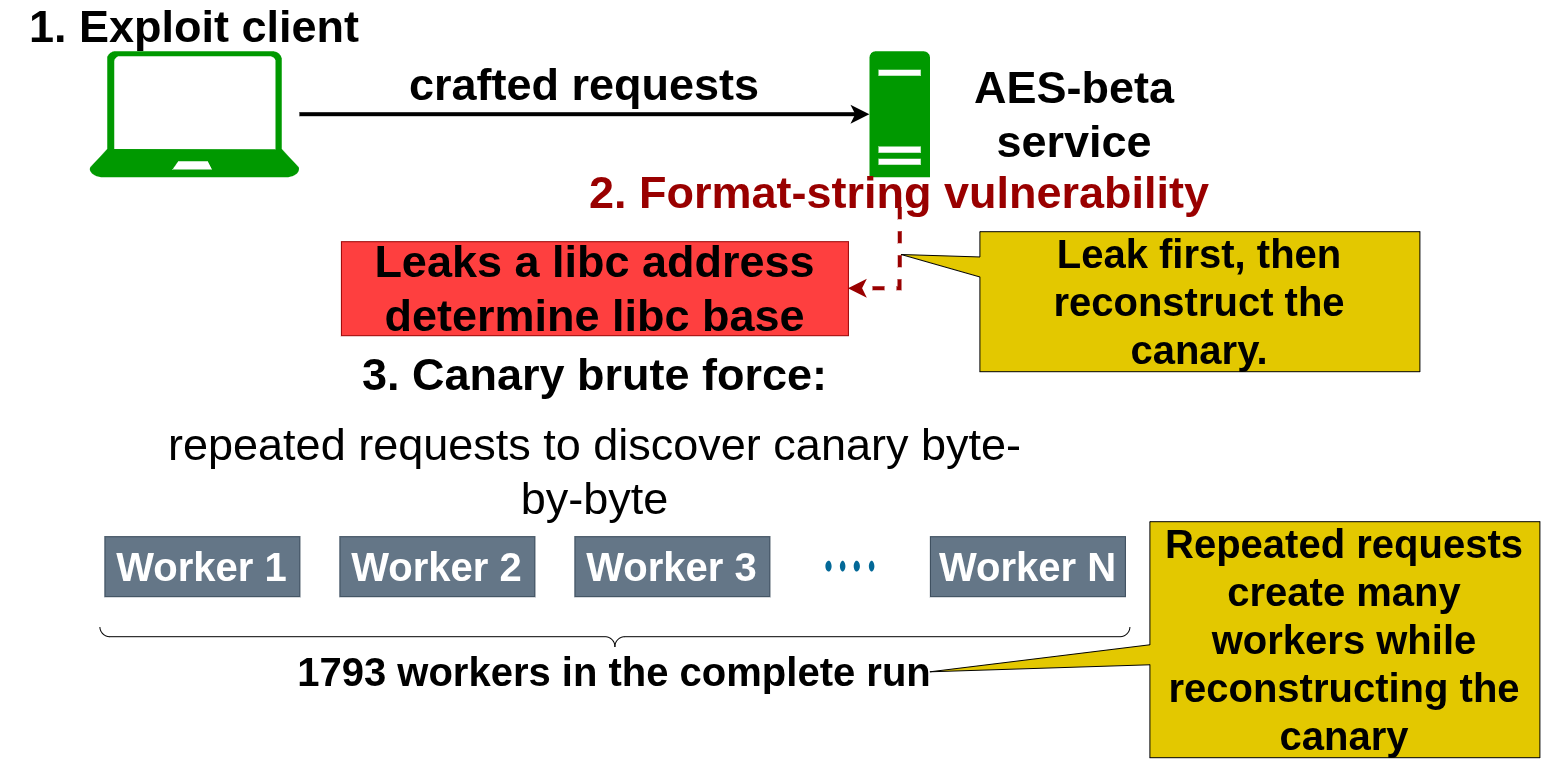

The diagram above was exported from draw.io. Its source (the exported page's mxGraphModel, read from the mxfile embedded in the PNG):
<mxGraphModel dx="2740" dy="919" grid="1" gridSize="10" guides="1" tooltips="1" connect="1" arrows="1" fold="1" page="1" pageScale="1" pageWidth="1169" pageHeight="827" math="0" shadow="0">
  <root>
    <mxCell id="0" />
    <mxCell id="1" parent="0" />
    <mxCell id="S3TRRUgBosZcA5ieuVPm-3" parent="1" style="sketch=0;aspect=fixed;pointerEvents=1;shadow=0;dashed=0;html=1;strokeColor=none;labelPosition=center;verticalLabelPosition=bottom;verticalAlign=top;align=center;fillColor=#009900;shape=mxgraph.azure.laptop;fontColor=#5AA9E6;" value="" vertex="1">
      <mxGeometry height="126" width="210" x="80" y="160" as="geometry" />
    </mxCell>
    <mxCell id="S3TRRUgBosZcA5ieuVPm-4" parent="1" style="text;html=1;whiteSpace=wrap;strokeColor=none;fillColor=none;align=center;verticalAlign=middle;rounded=0;fontColor=#5AA9E6;" value="&lt;b&gt;&lt;font style=&quot;color: rgb(0, 0, 0); font-size: 45px;&quot;&gt;1. Exploit client&lt;/font&gt;&lt;/b&gt;" vertex="1">
      <mxGeometry height="30" width="390" x="-10" y="120" as="geometry" />
    </mxCell>
    <mxCell id="S3TRRUgBosZcA5ieuVPm-5" parent="1" style="sketch=0;aspect=fixed;pointerEvents=1;shadow=0;dashed=0;html=1;strokeColor=none;labelPosition=center;verticalLabelPosition=bottom;verticalAlign=top;align=center;fillColor=#009900;shape=mxgraph.mscae.enterprise.server_generic;fontColor=#5AA9E6;" value="" vertex="1">
      <mxGeometry height="126" width="60.48" x="860" y="160" as="geometry" />
    </mxCell>
    <mxCell id="S3TRRUgBosZcA5ieuVPm-6" edge="1" parent="1" source="S3TRRUgBosZcA5ieuVPm-3" style="edgeStyle=orthogonalEdgeStyle;rounded=0;orthogonalLoop=1;jettySize=auto;html=1;entryX=0;entryY=0.5;entryDx=0;entryDy=0;entryPerimeter=0;strokeColor=#000000;fontColor=#5AA9E6;fillColor=#FFE45E;strokeWidth=4;" target="S3TRRUgBosZcA5ieuVPm-5">
      <mxGeometry relative="1" as="geometry" />
    </mxCell>
    <mxCell id="S3TRRUgBosZcA5ieuVPm-7" parent="1" style="text;html=1;whiteSpace=wrap;strokeColor=none;fillColor=none;align=center;verticalAlign=middle;rounded=0;fontColor=#5AA9E6;" value="&lt;b&gt;&lt;font style=&quot;color: rgb(0, 0, 0); font-size: 45px;&quot;&gt;AES-beta&lt;/font&gt;&lt;/b&gt;&lt;div&gt;&lt;b&gt;&lt;font style=&quot;color: rgb(0, 0, 0); font-size: 45px;&quot;&gt;service&lt;/font&gt;&lt;/b&gt;&lt;/div&gt;" vertex="1">
      <mxGeometry height="30" width="270" x="930" y="208" as="geometry" />
    </mxCell>
    <mxCell id="S3TRRUgBosZcA5ieuVPm-8" parent="1" style="text;html=1;whiteSpace=wrap;strokeColor=none;fillColor=none;align=center;verticalAlign=middle;rounded=0;fontColor=#5AA9E6;" value="&lt;b&gt;&lt;font style=&quot;color: rgb(0, 0, 0); font-size: 45px;&quot;&gt;crafted requests&lt;/font&gt;&lt;/b&gt;" vertex="1">
      <mxGeometry height="30" width="470" x="340" y="178" as="geometry" />
    </mxCell>
    <mxCell id="S3TRRUgBosZcA5ieuVPm-9" parent="1" style="text;html=1;whiteSpace=wrap;strokeColor=none;fillColor=none;align=center;verticalAlign=middle;rounded=0;fontColor=#5AA9E6;" value="&lt;font style=&quot;font-size: 45px;&quot;&gt;&lt;span style=&quot;color: rgb(153, 0, 0);&quot;&gt;&lt;b style=&quot;&quot;&gt;2. Format-string vulnerability&lt;/b&gt;&lt;/span&gt;&lt;/font&gt;" vertex="1">
      <mxGeometry height="30" width="640.36" x="570.06" y="286" as="geometry" />
    </mxCell>
    <mxCell id="S3TRRUgBosZcA5ieuVPm-12" parent="1" style="rounded=0;whiteSpace=wrap;html=1;strokeColor=#990000;fontColor=#5AA9E6;fillColor=#FE3F3F;" value="&lt;span style=&quot;color: light-dark(rgb(0, 0, 0), rgb(0, 0, 0));&quot;&gt;&lt;b&gt;&lt;font style=&quot;font-size: 45px;&quot;&gt;Leaks a libc address determine libc base&lt;/font&gt;&lt;/b&gt;&lt;/span&gt;" vertex="1">
      <mxGeometry height="94" width="507" x="331.51" y="350" as="geometry" />
    </mxCell>
    <mxCell id="S3TRRUgBosZcA5ieuVPm-13" edge="1" parent="1" source="S3TRRUgBosZcA5ieuVPm-9" style="edgeStyle=orthogonalEdgeStyle;rounded=0;orthogonalLoop=1;jettySize=auto;html=1;entryX=1;entryY=0.5;entryDx=0;entryDy=0;strokeColor=#990000;fontColor=#5AA9E6;fillColor=#FFE45E;strokeWidth=4;exitX=0.5;exitY=1;exitDx=0;exitDy=0;dashed=1;" target="S3TRRUgBosZcA5ieuVPm-12">
      <mxGeometry relative="1" as="geometry">
        <mxPoint x="780" y="440" as="sourcePoint" />
        <mxPoint x="1350" y="440" as="targetPoint" />
      </mxGeometry>
    </mxCell>
    <mxCell id="FnbKPfpQ9YDXfxLvsYM1-2" parent="1" style="shape=wedgeCallout;whiteSpace=wrap;html=1;tipX=-0.679;tipY=-0.337;fillColor=light-dark(#E3C800,#FFFF00);fontColor=#000000;strokeColor=light-dark(#000000,#000000);" value="&lt;span style=&quot;color: light-dark(rgb(0, 0, 0), rgb(0, 0, 0));&quot;&gt;&lt;b&gt;&lt;font style=&quot;font-size: 40px;&quot;&gt;Leak first, then reconstruct the canary.&lt;/font&gt;&lt;/b&gt;&lt;/span&gt;" vertex="1">
      <mxGeometry height="140" width="440" x="970" y="340" as="geometry" />
    </mxCell>
    <mxCell id="FnbKPfpQ9YDXfxLvsYM1-3" parent="1" style="text;html=1;whiteSpace=wrap;overflow=hidden;rounded=0;align=center;" value="&lt;h1 style=&quot;margin-top: 0px;&quot;&gt;&lt;font style=&quot;color: light-dark(rgb(0, 0, 0), rgb(204, 0, 0)); font-size: 45px;&quot;&gt;3. Canary brute force:&lt;/font&gt;&lt;/h1&gt;&lt;h1 style=&quot;margin-top: 0px;&quot;&gt;&lt;span style=&quot;background-color: transparent; color: light-dark(rgb(0, 0, 0), rgb(204, 0, 0)); font-size: 45px; font-weight: normal;&quot;&gt;repeated requests to discover canary byte-by-byte&lt;/span&gt;&lt;/h1&gt;" vertex="1">
      <mxGeometry height="180" width="874.75" x="147.63" y="450" as="geometry" />
    </mxCell>
    <mxCell id="FnbKPfpQ9YDXfxLvsYM1-4" parent="1" style="rounded=0;whiteSpace=wrap;html=1;strokeColor=#314354;fillColor=#647687;fontColor=#ffffff;" value="&lt;b&gt;&lt;font style=&quot;font-size: 40px;&quot;&gt;Worker 1&lt;/font&gt;&lt;/b&gt;" vertex="1">
      <mxGeometry height="60" width="195" x="95" y="645" as="geometry" />
    </mxCell>
    <mxCell id="FnbKPfpQ9YDXfxLvsYM1-5" parent="1" style="rounded=0;whiteSpace=wrap;html=1;strokeColor=#314354;fillColor=#647687;fontColor=#ffffff;fontSize=40;" value="&lt;b&gt;&lt;font&gt;Worker 2&lt;/font&gt;&lt;/b&gt;" vertex="1">
      <mxGeometry height="60" width="195" x="330" y="645" as="geometry" />
    </mxCell>
    <mxCell id="FnbKPfpQ9YDXfxLvsYM1-6" parent="1" style="rounded=0;whiteSpace=wrap;html=1;strokeColor=#314354;fillColor=#647687;fontColor=#ffffff;fontSize=40;" value="&lt;b&gt;&lt;font&gt;Worker 3&lt;/font&gt;&lt;/b&gt;" vertex="1">
      <mxGeometry height="60" width="195" x="565" y="645" as="geometry" />
    </mxCell>
    <mxCell id="FnbKPfpQ9YDXfxLvsYM1-7" parent="1" style="rounded=0;whiteSpace=wrap;html=1;strokeColor=#314354;fillColor=#647687;fontColor=#ffffff;fontSize=40;" value="&lt;b&gt;&lt;font&gt;Worker N&lt;/font&gt;&lt;/b&gt;" vertex="1">
      <mxGeometry height="60" width="195" x="920.48" y="645" as="geometry" />
    </mxCell>
    <mxCell id="FnbKPfpQ9YDXfxLvsYM1-8" parent="1" style="sketch=0;html=1;pointerEvents=1;dashed=0;fillColor=#036897;strokeColor=#ffffff;strokeWidth=2;verticalLabelPosition=bottom;verticalAlign=top;align=center;outlineConnect=0;shape=mxgraph.cisco.misc.dot-dot;" value="" vertex="1">
      <mxGeometry height="20" width="49" x="816" y="665" as="geometry" />
    </mxCell>
    <mxCell id="FnbKPfpQ9YDXfxLvsYM1-10" parent="1" style="verticalLabelPosition=bottom;shadow=0;dashed=0;align=center;html=1;verticalAlign=top;strokeWidth=1;shape=mxgraph.mockup.markup.curlyBrace;whiteSpace=wrap;strokeColor=default;rotation=-180;" value="" vertex="1">
      <mxGeometry height="20" width="1030" x="90" y="735" as="geometry" />
    </mxCell>
    <mxCell id="FnbKPfpQ9YDXfxLvsYM1-11" parent="1" style="text;html=1;whiteSpace=wrap;strokeColor=none;fillColor=none;align=center;verticalAlign=middle;rounded=0;fontSize=40;" value="&lt;b&gt;&lt;font&gt;1793 workers in the complete run&lt;/font&gt;&lt;/b&gt;" vertex="1">
      <mxGeometry height="30" width="922.37" x="143.82" y="765" as="geometry" />
    </mxCell>
    <mxCell id="FnbKPfpQ9YDXfxLvsYM1-12" parent="1" style="shape=wedgeCallout;whiteSpace=wrap;html=1;tipX=-1.064;tipY=0.136;fillColor=light-dark(#E3C800,#FFFF00);fontColor=#000000;strokeColor=light-dark(#000000,#000000);fontSize=40;" value="&lt;span style=&quot;color: light-dark(rgb(0, 0, 0), rgb(0, 0, 0));&quot;&gt;&lt;b&gt;&lt;font&gt;Repeated requests create many workers while reconstructing the canary&lt;/font&gt;&lt;/b&gt;&lt;/span&gt;" vertex="1">
      <mxGeometry height="236" width="390" x="1140" y="630" as="geometry" />
    </mxCell>
  </root>
</mxGraphModel>